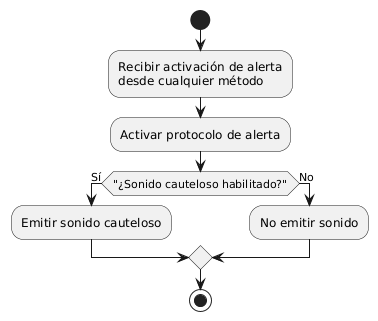

The diagram above was rendered by PlantUML. Its source (embedded in the PNG):
@startuml
|Sistema|
start

:Recibir activación de alerta
desde cualquier método;

:Activar protocolo de alerta;

if ("¿Sonido cauteloso habilitado?") then (Sí)
    :Emitir sonido cauteloso;
else (No)
    :No emitir sonido;
endif

stop
@enduml